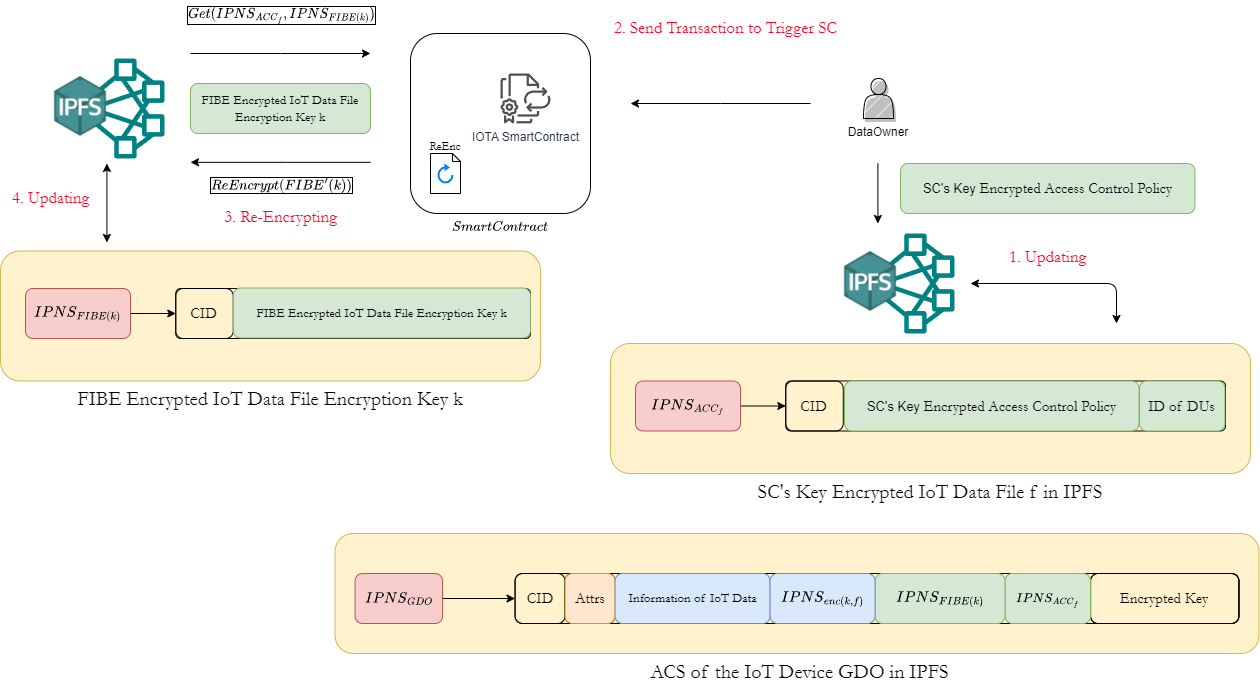

The diagram above was exported from draw.io. Its source (the exported page's mxGraphModel, read from the mxfile embedded in the PNG):
<mxGraphModel dx="3447" dy="2142" grid="1" gridSize="10" guides="1" tooltips="1" connect="1" arrows="1" fold="1" page="1" pageScale="1" pageWidth="827" pageHeight="1169" math="1" shadow="0">
  <root>
    <mxCell id="0" />
    <mxCell id="1" parent="0" />
    <mxCell id="2" value="$$SmartContract$$" style="rounded=1;whiteSpace=wrap;html=1;labelPosition=center;verticalLabelPosition=bottom;align=center;verticalAlign=top;container=0;" vertex="1" parent="1">
      <mxGeometry x="160" y="690" width="180" height="180" as="geometry" />
    </mxCell>
    <mxCell id="3" value="FIBE Encrypted IoT Data File Encryption Key k" style="rounded=1;whiteSpace=wrap;html=1;fillColor=#fff2cc;labelPosition=center;verticalLabelPosition=bottom;align=center;verticalAlign=top;fontFamily=Garamond;strokeColor=#d6b656;fontSize=20;" vertex="1" parent="1">
      <mxGeometry x="-250" y="907.5" width="540" height="130" as="geometry" />
    </mxCell>
    <mxCell id="4" value="" style="html=1;dashed=0;whiteSpace=wrap;rounded=1;shadow=0;fillColor=none;arcSize=10;" vertex="1" parent="1">
      <mxGeometry x="-74.75" y="945" width="354.75" height="50" as="geometry" />
    </mxCell>
    <mxCell id="5" value="&lt;font style=&quot;font-size: 15px;&quot; face=&quot;Garamond&quot;&gt;CID&lt;/font&gt;" style="text;strokeColor=default;fillColor=none;spacingLeft=4;spacingRight=4;overflow=hidden;rotatable=0;points=[[0,0.5],[1,0.5]];portConstraint=eastwest;fontSize=13;whiteSpace=wrap;html=1;rounded=1;align=center;verticalAlign=middle;" vertex="1" parent="1">
      <mxGeometry x="-74.75" y="945" width="57.5" height="50" as="geometry" />
    </mxCell>
    <mxCell id="6" style="edgeStyle=orthogonalEdgeStyle;rounded=0;orthogonalLoop=1;jettySize=auto;html=1;entryX=0;entryY=0.5;entryDx=0;entryDy=0;endArrow=classic;endFill=1;" edge="1" source="7" target="5" parent="1">
      <mxGeometry relative="1" as="geometry" />
    </mxCell>
    <mxCell id="7" value="$$IPNS_{FIBE(k)}$$" style="text;strokeColor=#b85450;fillColor=#f8cecc;spacingLeft=4;spacingRight=4;overflow=hidden;rotatable=0;points=[[0,0.5],[1,0.5]];portConstraint=eastwest;fontSize=13;whiteSpace=wrap;html=1;rounded=1;align=center;verticalAlign=middle;horizontal=1;" vertex="1" parent="1">
      <mxGeometry x="-225" y="945" width="105" height="50" as="geometry" />
    </mxCell>
    <mxCell id="8" value="&lt;font face=&quot;Garamond&quot;&gt;FIBE Encrypted IoT Data File Encryption Key k&lt;/font&gt;" style="text;strokeColor=#82b366;fillColor=#d5e8d4;spacingLeft=4;spacingRight=4;overflow=hidden;rotatable=0;points=[[0,0.5],[1,0.5]];portConstraint=eastwest;fontSize=13;whiteSpace=wrap;html=1;rounded=1;align=center;verticalAlign=middle;horizontal=1;labelPosition=center;verticalLabelPosition=middle;" vertex="1" parent="1">
      <mxGeometry x="-17.25" y="944.5" width="297.25" height="50" as="geometry" />
    </mxCell>
    <mxCell id="9" value="IOTA SmartContract" style="sketch=0;outlineConnect=0;fontColor=#232F3E;gradientColor=none;fillColor=#505050;strokeColor=none;dashed=0;verticalLabelPosition=bottom;verticalAlign=top;align=center;html=1;fontSize=12;fontStyle=0;aspect=fixed;pointerEvents=1;shape=mxgraph.aws4.license_manager_license_blending;shadow=0;comic=0;fillStyle=auto;fontFamily=Helvetica;" vertex="1" parent="1">
      <mxGeometry x="250" y="730" width="50" height="50" as="geometry" />
    </mxCell>
    <mxCell id="10" value="" style="group" connectable="0" vertex="1" parent="1">
      <mxGeometry x="-200" y="715" width="114" height="100" as="geometry" />
    </mxCell>
    <mxCell id="11" value="" style="sketch=0;outlineConnect=0;fontColor=#232F3E;gradientColor=none;fillColor=#008282;strokeColor=none;dashed=0;verticalLabelPosition=bottom;verticalAlign=top;align=center;html=1;fontSize=12;fontStyle=0;pointerEvents=1;shape=mxgraph.aws4.cluster;shadow=0;comic=0;fillStyle=auto;fontFamily=Helvetica;aspect=fixed;" vertex="1" parent="10">
      <mxGeometry x="14" width="100" height="100" as="geometry" />
    </mxCell>
    <mxCell id="12" value="" style="shape=image;verticalLabelPosition=bottom;labelBackgroundColor=default;verticalAlign=top;aspect=fixed;imageAspect=0;image=https://miro.medium.com/max/1024/1*lGh_L0ldPWz1kFMcKvj4Qw.png;fillColor=#67AB9F;" vertex="1" parent="10">
      <mxGeometry y="18" width="60" height="60" as="geometry" />
    </mxCell>
    <mxCell id="13" value="DataOwner" style="shape=actor;whiteSpace=wrap;html=1;comic=0;shadow=1;fillStyle=hatch;movable=1;resizable=1;rotatable=1;deletable=1;editable=1;locked=0;connectable=1;verticalAlign=top;horizontal=1;labelPosition=center;verticalLabelPosition=bottom;align=center;" vertex="1" parent="1">
      <mxGeometry x="613" y="735" width="30" height="40" as="geometry" />
    </mxCell>
    <mxCell id="14" value="&lt;font style=&quot;font-size: 20px;&quot;&gt;&amp;nbsp;ACS of the IoT Device GDO in IPFS&lt;/font&gt;" style="rounded=1;whiteSpace=wrap;html=1;labelPosition=center;verticalLabelPosition=bottom;align=center;verticalAlign=top;fontFamily=Garamond;fontSize=15;fillColor=#fff2cc;strokeColor=#d6b656;" vertex="1" parent="1">
      <mxGeometry x="84.56" y="1190" width="923.88" height="120" as="geometry" />
    </mxCell>
    <mxCell id="15" value="" style="html=1;dashed=0;whiteSpace=wrap;rounded=1;shadow=0;fillColor=none;" vertex="1" parent="1">
      <mxGeometry x="264.56" y="1230" width="723.88" height="50" as="geometry" />
    </mxCell>
    <mxCell id="16" value="&lt;font style=&quot;font-size: 15px;&quot; face=&quot;Garamond&quot;&gt;CID&lt;/font&gt;" style="text;strokeColor=default;fillColor=none;spacingLeft=4;spacingRight=4;overflow=hidden;rotatable=0;points=[[0,0.5],[1,0.5]];portConstraint=eastwest;fontSize=13;whiteSpace=wrap;html=1;rounded=1;align=center;verticalAlign=middle;" vertex="1" parent="1">
      <mxGeometry x="264.56" y="1230" width="50" height="50" as="geometry" />
    </mxCell>
    <mxCell id="17" value="" style="text;strokeColor=default;fillColor=none;spacingLeft=4;spacingRight=4;overflow=hidden;rotatable=0;points=[[0,0.5],[1,0.5]];portConstraint=eastwest;fontSize=13;whiteSpace=wrap;html=1;rounded=1;align=center;verticalAlign=middle;horizontal=1;" vertex="1" parent="1">
      <mxGeometry x="314.56" y="1230" width="50" height="50" as="geometry" />
    </mxCell>
    <mxCell id="18" style="edgeStyle=orthogonalEdgeStyle;rounded=0;orthogonalLoop=1;jettySize=auto;html=1;entryX=0;entryY=0.5;entryDx=0;entryDy=0;endArrow=classic;endFill=1;" edge="1" source="19" target="16" parent="1">
      <mxGeometry relative="1" as="geometry" />
    </mxCell>
    <mxCell id="19" value="$$IPNS_{GDO}$$" style="text;strokeColor=#b85450;fillColor=#f8cecc;spacingLeft=4;spacingRight=4;overflow=hidden;rotatable=0;points=[[0,0.5],[1,0.5]];portConstraint=eastwest;fontSize=13;whiteSpace=wrap;html=1;rounded=1;align=center;verticalAlign=middle;horizontal=1;" vertex="1" parent="1">
      <mxGeometry x="104.56" y="1230" width="87.5" height="50" as="geometry" />
    </mxCell>
    <mxCell id="20" value="" style="text;strokeColor=default;fillColor=none;spacingLeft=4;spacingRight=4;overflow=hidden;rotatable=0;points=[[0,0.5],[1,0.5]];portConstraint=eastwest;fontSize=13;whiteSpace=wrap;html=1;rounded=1;align=center;verticalAlign=middle;horizontal=1;" vertex="1" parent="1">
      <mxGeometry x="840.06" y="1230" width="148.38" height="50" as="geometry" />
    </mxCell>
    <mxCell id="21" value="Attrs" style="text;strokeColor=#d79b00;fillColor=#ffe6cc;spacingLeft=4;spacingRight=4;overflow=hidden;rotatable=0;points=[[0,0.5],[1,0.5]];portConstraint=eastwest;fontSize=15;rounded=1;align=center;verticalAlign=middle;horizontal=1;labelPosition=center;verticalLabelPosition=middle;fontFamily=Garamond;fontStyle=0;whiteSpace=wrap;" vertex="1" parent="1">
      <mxGeometry x="314.56" y="1230" width="50" height="50" as="geometry" />
    </mxCell>
    <mxCell id="22" value="&lt;font style=&quot;font-size: 15px;&quot; face=&quot;Garamond&quot;&gt;Encrypted Key&lt;/font&gt;" style="text;strokeColor=default;fillColor=none;spacingLeft=4;spacingRight=4;overflow=hidden;rotatable=0;points=[[0,0.5],[1,0.5]];portConstraint=eastwest;fontSize=13;whiteSpace=wrap;html=1;rounded=1;align=center;verticalAlign=middle;horizontal=1;labelPosition=center;verticalLabelPosition=middle;" vertex="1" parent="1">
      <mxGeometry x="840.06" y="1230" width="148.38" height="50" as="geometry" />
    </mxCell>
    <mxCell id="23" value="$$IPNS_{ACC_f}$$" style="text;strokeColor=#82b366;fillColor=#d5e8d4;spacingLeft=3;spacingRight=4;overflow=hidden;rotatable=0;points=[[0,0.5],[1,0.5]];portConstraint=eastwest;rounded=1;align=center;verticalAlign=middle;horizontal=1;labelPosition=center;verticalLabelPosition=middle;html=1;fontFamily=Garamond;fontSize=15;" vertex="1" parent="1">
      <mxGeometry x="754.56" y="1230" width="85.5" height="50" as="geometry" />
    </mxCell>
    <mxCell id="24" value="$$IPNS_{FIBE(k)}$$" style="text;strokeColor=#82b366;fillColor=#d5e8d4;spacingLeft=4;spacingRight=4;overflow=hidden;rotatable=0;points=[[0,0.5],[1,0.5]];portConstraint=eastwest;fontSize=13;whiteSpace=wrap;html=1;rounded=1;align=center;verticalAlign=middle;horizontal=1;labelPosition=center;verticalLabelPosition=middle;" vertex="1" parent="1">
      <mxGeometry x="624.56" y="1230" width="130" height="50" as="geometry" />
    </mxCell>
    <mxCell id="25" value="&lt;font face=&quot;Garamond&quot;&gt;Information of IoT Data&lt;/font&gt;" style="text;strokeColor=#6c8ebf;fillColor=#dae8fc;spacingLeft=4;spacingRight=4;overflow=hidden;rotatable=0;points=[[0,0.5],[1,0.5]];portConstraint=eastwest;fontSize=13;whiteSpace=wrap;html=1;rounded=1;align=center;verticalAlign=middle;horizontal=1;labelPosition=center;verticalLabelPosition=middle;" vertex="1" parent="1">
      <mxGeometry x="364.56" y="1230" width="155" height="50" as="geometry" />
    </mxCell>
    <mxCell id="26" value="&lt;font style=&quot;font-size: 20px;&quot;&gt;SC's Key Encrypted IoT Data File f in IPFS&lt;/font&gt;" style="rounded=1;whiteSpace=wrap;html=1;fillColor=#fff2cc;labelPosition=center;verticalLabelPosition=bottom;align=center;verticalAlign=top;fontFamily=Garamond;strokeColor=#d6b656;" vertex="1" parent="1">
      <mxGeometry x="360" y="1000" width="640" height="130" as="geometry" />
    </mxCell>
    <mxCell id="27" value="" style="html=1;dashed=0;whiteSpace=wrap;rounded=1;shadow=0;fillColor=none;arcSize=10;" vertex="1" parent="1">
      <mxGeometry x="535.25" y="1037.5" width="439.75" height="50" as="geometry" />
    </mxCell>
    <mxCell id="28" value="&lt;font style=&quot;font-size: 15px;&quot; face=&quot;Garamond&quot;&gt;CID&lt;/font&gt;" style="text;strokeColor=default;fillColor=none;spacingLeft=4;spacingRight=4;overflow=hidden;rotatable=0;points=[[0,0.5],[1,0.5]];portConstraint=eastwest;fontSize=13;whiteSpace=wrap;html=1;rounded=1;align=center;verticalAlign=middle;" vertex="1" parent="1">
      <mxGeometry x="535.25" y="1037.5" width="57.5" height="50" as="geometry" />
    </mxCell>
    <mxCell id="29" style="edgeStyle=orthogonalEdgeStyle;rounded=0;orthogonalLoop=1;jettySize=auto;html=1;entryX=0;entryY=0.5;entryDx=0;entryDy=0;endArrow=classic;endFill=1;" edge="1" source="30" target="28" parent="1">
      <mxGeometry relative="1" as="geometry" />
    </mxCell>
    <mxCell id="30" value="$$IPNS_{ACC_f}$$" style="text;strokeColor=#b85450;fillColor=#f8cecc;spacingLeft=4;spacingRight=4;overflow=hidden;rotatable=0;points=[[0,0.5],[1,0.5]];portConstraint=eastwest;fontSize=13;whiteSpace=wrap;html=1;rounded=1;align=center;verticalAlign=middle;horizontal=1;" vertex="1" parent="1">
      <mxGeometry x="385" y="1037.5" width="105" height="50" as="geometry" />
    </mxCell>
    <mxCell id="31" value="SC's Key&amp;nbsp;&lt;font style=&quot;font-size: 15px;&quot; face=&quot;Garamond&quot;&gt;Encrypted Access Control Policy&lt;/font&gt;" style="text;strokeColor=#82b366;fillColor=#d5e8d4;spacingLeft=4;spacingRight=4;overflow=hidden;rotatable=0;points=[[0,0.5],[1,0.5]];portConstraint=eastwest;fontSize=13;whiteSpace=wrap;html=1;rounded=1;align=center;verticalAlign=middle;horizontal=1;labelPosition=center;verticalLabelPosition=middle;" vertex="1" parent="1">
      <mxGeometry x="594" y="1037.5" width="294.5" height="50" as="geometry" />
    </mxCell>
    <mxCell id="32" value="&amp;nbsp;ID of DUs&amp;nbsp;" style="text;strokeColor=#82b366;fillColor=#d5e8d4;spacingLeft=3;spacingRight=4;overflow=hidden;rotatable=0;points=[[0,0.5],[1,0.5]];portConstraint=eastwest;rounded=1;align=center;verticalAlign=middle;horizontal=1;labelPosition=center;verticalLabelPosition=middle;html=1;fontFamily=Garamond;fontSize=15;" vertex="1" parent="1">
      <mxGeometry x="889" y="1037.5" width="85.5" height="50" as="geometry" />
    </mxCell>
    <mxCell id="33" value="$$IPNS_{enc(k,f)}$$" style="text;strokeColor=#6c8ebf;fillColor=#dae8fc;spacingLeft=4;spacingRight=4;overflow=hidden;rotatable=0;points=[[0,0.5],[1,0.5]];portConstraint=eastwest;fontSize=13;whiteSpace=wrap;html=1;rounded=1;align=center;verticalAlign=middle;horizontal=1;" vertex="1" parent="1">
      <mxGeometry x="519.56" y="1230" width="105" height="50" as="geometry" />
    </mxCell>
    <mxCell id="34" value="" style="group;labelPosition=center;verticalLabelPosition=top;align=center;verticalAlign=middle;horizontal=1;" connectable="0" vertex="1" parent="1">
      <mxGeometry x="180" y="810" width="30" height="40" as="geometry" />
    </mxCell>
    <mxCell id="35" value="ReEnc" style="shape=note;whiteSpace=wrap;html=1;backgroundOutline=1;darkOpacity=0.05;size=8;verticalAlign=middle;fontFamily=Garamond;align=center;spacingTop=-52;" vertex="1" parent="34">
      <mxGeometry width="30" height="40" as="geometry" />
    </mxCell>
    <mxCell id="36" value="" style="html=1;verticalLabelPosition=top;align=center;labelBackgroundColor=#ffffff;verticalAlign=bottom;strokeWidth=2;strokeColor=#0080F0;shadow=0;dashed=0;shape=mxgraph.ios7.icons.reload;labelPosition=center;" vertex="1" parent="34">
      <mxGeometry x="8" y="12" width="14" height="17" as="geometry" />
    </mxCell>
    <mxCell id="37" value="" style="group" connectable="0" vertex="1" parent="1">
      <mxGeometry x="590" y="890" width="114" height="100" as="geometry" />
    </mxCell>
    <mxCell id="38" value="" style="sketch=0;outlineConnect=0;fontColor=#232F3E;gradientColor=none;fillColor=#008282;strokeColor=none;dashed=0;verticalLabelPosition=bottom;verticalAlign=top;align=center;html=1;fontSize=12;fontStyle=0;pointerEvents=1;shape=mxgraph.aws4.cluster;shadow=0;comic=0;fillStyle=auto;fontFamily=Helvetica;aspect=fixed;" vertex="1" parent="37">
      <mxGeometry x="14" width="100" height="100" as="geometry" />
    </mxCell>
    <mxCell id="39" value="" style="shape=image;verticalLabelPosition=bottom;labelBackgroundColor=default;verticalAlign=top;aspect=fixed;imageAspect=0;image=https://miro.medium.com/max/1024/1*lGh_L0ldPWz1kFMcKvj4Qw.png;fillColor=#67AB9F;" vertex="1" parent="37">
      <mxGeometry y="18" width="60" height="60" as="geometry" />
    </mxCell>
    <mxCell id="40" value="" style="endArrow=classic;html=1;rounded=0;" edge="1" parent="1">
      <mxGeometry width="50" height="50" relative="1" as="geometry">
        <mxPoint x="560" y="760" as="sourcePoint" />
        <mxPoint x="379.99999999999994" y="760.0000000000001" as="targetPoint" />
        <Array as="points">
          <mxPoint x="470" y="760" />
        </Array>
      </mxGeometry>
    </mxCell>
    <mxCell id="41" value="" style="endArrow=classic;html=1;rounded=0;" edge="1" parent="1">
      <mxGeometry width="50" height="50" relative="1" as="geometry">
        <mxPoint x="627.4100000000001" y="820" as="sourcePoint" />
        <mxPoint x="627.4100000000001" y="880" as="targetPoint" />
      </mxGeometry>
    </mxCell>
    <mxCell id="42" value="SC's Key&amp;nbsp;&lt;font style=&quot;font-size: 15px;&quot; face=&quot;Garamond&quot;&gt;Encrypted Access Control Policy&lt;/font&gt;" style="text;strokeColor=#82b366;fillColor=#d5e8d4;spacingLeft=4;spacingRight=4;overflow=hidden;rotatable=0;points=[[0,0.5],[1,0.5]];portConstraint=eastwest;fontSize=13;whiteSpace=wrap;html=1;rounded=1;align=center;verticalAlign=middle;horizontal=1;labelPosition=center;verticalLabelPosition=middle;" vertex="1" parent="1">
      <mxGeometry x="650" y="820" width="294.5" height="50" as="geometry" />
    </mxCell>
    <mxCell id="43" value="&lt;font style=&quot;font-size: 17px;&quot; face=&quot;Garamond&quot;&gt;1. Updating&lt;/font&gt;" style="text;html=1;align=center;verticalAlign=middle;resizable=0;points=[];autosize=1;strokeColor=none;fillColor=none;fontColor=#FF0526;" vertex="1" parent="1">
      <mxGeometry x="747.2499999999999" y="899" width="100" height="30" as="geometry" />
    </mxCell>
    <mxCell id="44" value="&lt;font style=&quot;font-size: 17px;&quot; face=&quot;Garamond&quot;&gt;2. Send Transaction to Trigger SC&lt;/font&gt;" style="text;html=1;align=center;verticalAlign=middle;resizable=0;points=[];autosize=1;strokeColor=none;fillColor=none;fontColor=#FF0526;" vertex="1" parent="1">
      <mxGeometry x="349.9999999999999" y="670" width="250" height="30" as="geometry" />
    </mxCell>
    <mxCell id="45" value="&lt;font face=&quot;Garamond&quot;&gt;FIBE Encrypted IoT Data File Encryption Key k&lt;/font&gt;" style="text;strokeColor=#82b366;fillColor=#d5e8d4;spacingLeft=4;spacingRight=4;overflow=hidden;rotatable=0;points=[[0,0.5],[1,0.5]];portConstraint=eastwest;fontSize=13;whiteSpace=wrap;html=1;rounded=1;align=center;verticalAlign=middle;horizontal=1;labelPosition=center;verticalLabelPosition=middle;" vertex="1" parent="1">
      <mxGeometry x="-60" y="740" width="180" height="50" as="geometry" />
    </mxCell>
    <mxCell id="46" value="" style="endArrow=classic;html=1;rounded=0;" edge="1" parent="1">
      <mxGeometry width="50" height="50" relative="1" as="geometry">
        <mxPoint x="-60.00000000000006" y="710.0000000000001" as="sourcePoint" />
        <mxPoint x="120" y="710" as="targetPoint" />
        <Array as="points">
          <mxPoint x="30" y="710" />
        </Array>
      </mxGeometry>
    </mxCell>
    <mxCell id="47" value="" style="endArrow=classic;html=1;rounded=0;" edge="1" parent="1">
      <mxGeometry width="50" height="50" relative="1" as="geometry">
        <mxPoint x="120" y="818.82" as="sourcePoint" />
        <mxPoint x="-60.00000000000006" y="818.8200000000002" as="targetPoint" />
        <Array as="points">
          <mxPoint x="30" y="818.82" />
        </Array>
      </mxGeometry>
    </mxCell>
    <mxCell id="48" value="" style="endArrow=classic;html=1;rounded=0;startArrow=classic;startFill=1;" edge="1" parent="1">
      <mxGeometry width="50" height="50" relative="1" as="geometry">
        <mxPoint x="-143.59" y="820" as="sourcePoint" />
        <mxPoint x="-143.59" y="899" as="targetPoint" />
      </mxGeometry>
    </mxCell>
    <mxCell id="49" style="edgeStyle=orthogonalEdgeStyle;rounded=1;orthogonalLoop=1;jettySize=auto;html=1;startArrow=classic;startFill=1;" edge="1" parent="1">
      <mxGeometry relative="1" as="geometry">
        <mxPoint x="866" y="980" as="targetPoint" />
        <mxPoint x="720" y="940" as="sourcePoint" />
        <Array as="points">
          <mxPoint x="866" y="940" />
        </Array>
      </mxGeometry>
    </mxCell>
    <mxCell id="50" value="$$Get(IPNS_{ACC_f},IPNS_{FIBE(k)}&lt;br&gt;)$$" style="edgeLabel;html=1;align=center;verticalAlign=middle;resizable=0;points=[];fontSize=11;fontFamily=Helvetica;fontColor=none;labelBorderColor=default;" connectable="0" vertex="1" parent="1">
      <mxGeometry x="229.00000000000068" y="729" as="geometry">
        <mxPoint x="-199" y="-58" as="offset" />
      </mxGeometry>
    </mxCell>
    <mxCell id="51" value="$$ReEncrypt(FIBE'(k)&lt;br&gt;)$$" style="edgeLabel;html=1;align=center;verticalAlign=middle;resizable=0;points=[];fontSize=11;fontFamily=Helvetica;fontColor=none;labelBorderColor=default;" connectable="0" vertex="1" parent="1">
      <mxGeometry x="229.00000000000068" y="899" as="geometry">
        <mxPoint x="-199" y="-58" as="offset" />
      </mxGeometry>
    </mxCell>
    <mxCell id="52" value="&lt;font style=&quot;font-size: 17px;&quot; face=&quot;Garamond&quot;&gt;3. Re-Encrypting&lt;/font&gt;" style="text;html=1;align=center;verticalAlign=middle;resizable=0;points=[];autosize=1;strokeColor=none;fillColor=none;fontColor=#FF0526;" vertex="1" parent="1">
      <mxGeometry x="-40.000000000000114" y="859" width="140" height="30" as="geometry" />
    </mxCell>
    <mxCell id="53" value="&lt;font style=&quot;font-size: 17px;&quot; face=&quot;Garamond&quot;&gt;4. Updating&lt;/font&gt;" style="text;html=1;align=center;verticalAlign=middle;resizable=0;points=[];autosize=1;strokeColor=none;fillColor=none;fontColor=#FF0526;" vertex="1" parent="1">
      <mxGeometry x="-250.0000000000001" y="840" width="100" height="30" as="geometry" />
    </mxCell>
  </root>
</mxGraphModel>